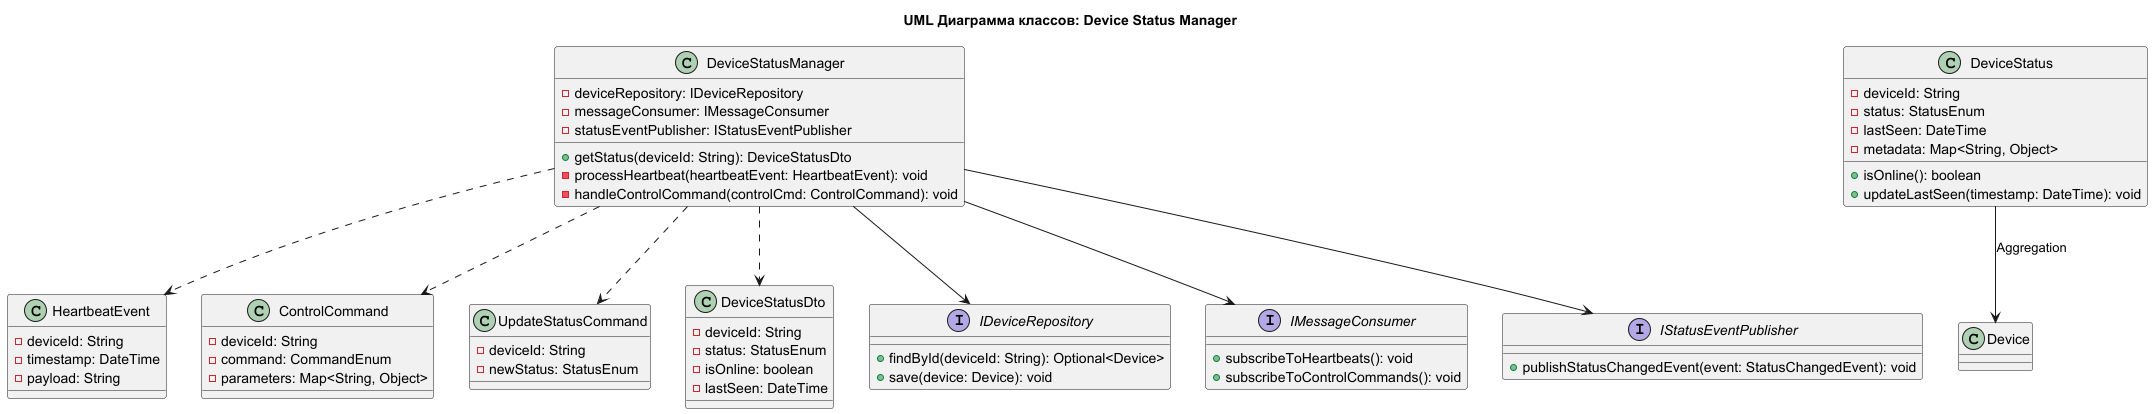

The diagram above was rendered by PlantUML. Its source (embedded in the PNG):
@startuml DeviceStatusManager_ClassDiagram

title UML Диаграмма классов: Device Status Manager

class DeviceStatusManager {
  - deviceRepository: IDeviceRepository
  - messageConsumer: IMessageConsumer
  - statusEventPublisher: IStatusEventPublisher
  + getStatus(deviceId: String): DeviceStatusDto
  - processHeartbeat(heartbeatEvent: HeartbeatEvent): void
  - handleControlCommand(controlCmd: ControlCommand): void
}

class DeviceStatus {
  - deviceId: String
  - status: StatusEnum
  - lastSeen: DateTime
  - metadata: Map<String, Object>
  + isOnline(): boolean
  + updateLastSeen(timestamp: DateTime): void
}

class HeartbeatEvent {
  - deviceId: String
  - timestamp: DateTime
  - payload: String
}

class ControlCommand {
  - deviceId: String
  - command: CommandEnum
  - parameters: Map<String, Object>
}

class UpdateStatusCommand {
  - deviceId: String
  - newStatus: StatusEnum
}

class DeviceStatusDto {
  - deviceId: String
  - status: StatusEnum
  - isOnline: boolean
  - lastSeen: DateTime
}

interface IDeviceRepository {
  + findById(deviceId: String): Optional<Device>
  + save(device: Device): void
}

interface IMessageConsumer {
  + subscribeToHeartbeats(): void
  + subscribeToControlCommands(): void
}

interface IStatusEventPublisher {
  + publishStatusChangedEvent(event: StatusChangedEvent): void
}

' Агрегация/Композиция: StatusManager использует Repository и Messaging компоненты
DeviceStatusManager --> IDeviceRepository
DeviceStatusManager --> IMessageConsumer
DeviceStatusManager --> IStatusEventPublisher

' Зависимости: Методы работают с DTO и командами
DeviceStatusManager ..> DeviceStatusDto
DeviceStatusManager ..> UpdateStatusCommand
DeviceStatusManager ..> HeartbeatEvent
DeviceStatusManager ..> ControlCommand

' Ассоциация: DeviceStatus связан с агрегатом Device (из другой bounded context)
DeviceStatus --> Device : Aggregation

@enduml